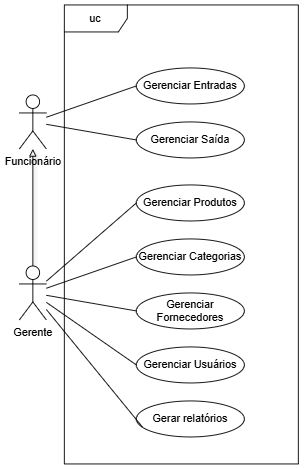

The diagram above was exported from draw.io. Its source (the exported page's mxGraphModel, read from the mxfile embedded in the PNG):
<mxGraphModel dx="1398" dy="549" grid="1" gridSize="10" guides="1" tooltips="1" connect="1" arrows="1" fold="1" page="1" pageScale="1" pageWidth="827" pageHeight="1169" math="0" shadow="0">
  <root>
    <mxCell id="0" />
    <mxCell id="1" parent="0" />
    <mxCell id="HMn3_FZxXyUM1pVe5Dku-8" value="Gerente" style="shape=umlActor;verticalLabelPosition=bottom;verticalAlign=top;html=1;outlineConnect=0;" vertex="1" parent="1">
      <mxGeometry x="250" y="360" width="30" height="60" as="geometry" />
    </mxCell>
    <mxCell id="HMn3_FZxXyUM1pVe5Dku-12" value="Funcionário" style="shape=umlActor;verticalLabelPosition=bottom;verticalAlign=top;html=1;outlineConnect=0;" vertex="1" parent="1">
      <mxGeometry x="250" y="170" width="30" height="60" as="geometry" />
    </mxCell>
    <mxCell id="HMn3_FZxXyUM1pVe5Dku-14" value="Gerenciar Fornecedores" style="ellipse;whiteSpace=wrap;html=1;" vertex="1" parent="1">
      <mxGeometry x="380" y="390" width="120" height="40" as="geometry" />
    </mxCell>
    <mxCell id="HMn3_FZxXyUM1pVe5Dku-15" value="Gerenciar Categorias" style="ellipse;whiteSpace=wrap;html=1;" vertex="1" parent="1">
      <mxGeometry x="380" y="330" width="120" height="40" as="geometry" />
    </mxCell>
    <mxCell id="HMn3_FZxXyUM1pVe5Dku-16" value="Gerenciar Produtos" style="ellipse;whiteSpace=wrap;html=1;" vertex="1" parent="1">
      <mxGeometry x="380" y="270" width="120" height="40" as="geometry" />
    </mxCell>
    <mxCell id="HMn3_FZxXyUM1pVe5Dku-17" value="Gerenciar Usuários" style="ellipse;whiteSpace=wrap;html=1;" vertex="1" parent="1">
      <mxGeometry x="380" y="450" width="120" height="40" as="geometry" />
    </mxCell>
    <mxCell id="HMn3_FZxXyUM1pVe5Dku-18" value="Gerar relatórios" style="ellipse;whiteSpace=wrap;html=1;" vertex="1" parent="1">
      <mxGeometry x="380" y="510" width="120" height="40" as="geometry" />
    </mxCell>
    <mxCell id="HMn3_FZxXyUM1pVe5Dku-19" value="Gerenciar Entradas" style="ellipse;whiteSpace=wrap;html=1;" vertex="1" parent="1">
      <mxGeometry x="380" y="140" width="120" height="40" as="geometry" />
    </mxCell>
    <mxCell id="HMn3_FZxXyUM1pVe5Dku-20" value="Gerenciar Saída" style="ellipse;whiteSpace=wrap;html=1;" vertex="1" parent="1">
      <mxGeometry x="380" y="200" width="120" height="40" as="geometry" />
    </mxCell>
    <mxCell id="HMn3_FZxXyUM1pVe5Dku-27" value="" style="endArrow=none;html=1;rounded=0;exitX=0;exitY=0.5;exitDx=0;exitDy=0;" edge="1" parent="1" source="HMn3_FZxXyUM1pVe5Dku-19" target="HMn3_FZxXyUM1pVe5Dku-12">
      <mxGeometry width="50" height="50" relative="1" as="geometry">
        <mxPoint x="120" y="530" as="sourcePoint" />
        <mxPoint x="210" y="360" as="targetPoint" />
      </mxGeometry>
    </mxCell>
    <mxCell id="HMn3_FZxXyUM1pVe5Dku-28" value="" style="endArrow=none;html=1;rounded=0;entryX=0;entryY=0.5;entryDx=0;entryDy=0;" edge="1" parent="1" source="HMn3_FZxXyUM1pVe5Dku-12" target="HMn3_FZxXyUM1pVe5Dku-20">
      <mxGeometry width="50" height="50" relative="1" as="geometry">
        <mxPoint x="210" y="360" as="sourcePoint" />
        <mxPoint x="390" y="310" as="targetPoint" />
      </mxGeometry>
    </mxCell>
    <mxCell id="HMn3_FZxXyUM1pVe5Dku-29" value="" style="endArrow=none;html=1;rounded=0;entryX=0;entryY=0.5;entryDx=0;entryDy=0;" edge="1" parent="1" source="HMn3_FZxXyUM1pVe5Dku-8" target="HMn3_FZxXyUM1pVe5Dku-16">
      <mxGeometry width="50" height="50" relative="1" as="geometry">
        <mxPoint x="210" y="360" as="sourcePoint" />
        <mxPoint x="390" y="310" as="targetPoint" />
      </mxGeometry>
    </mxCell>
    <mxCell id="HMn3_FZxXyUM1pVe5Dku-30" value="" style="endArrow=none;html=1;rounded=0;entryX=0;entryY=0.5;entryDx=0;entryDy=0;" edge="1" parent="1" source="HMn3_FZxXyUM1pVe5Dku-8" target="HMn3_FZxXyUM1pVe5Dku-15">
      <mxGeometry width="50" height="50" relative="1" as="geometry">
        <mxPoint x="210" y="360" as="sourcePoint" />
        <mxPoint x="390" y="310" as="targetPoint" />
      </mxGeometry>
    </mxCell>
    <mxCell id="HMn3_FZxXyUM1pVe5Dku-31" value="" style="endArrow=none;html=1;rounded=0;entryX=0;entryY=0.5;entryDx=0;entryDy=0;" edge="1" parent="1" source="HMn3_FZxXyUM1pVe5Dku-8" target="HMn3_FZxXyUM1pVe5Dku-14">
      <mxGeometry width="50" height="50" relative="1" as="geometry">
        <mxPoint x="210" y="360" as="sourcePoint" />
        <mxPoint x="390" y="310" as="targetPoint" />
      </mxGeometry>
    </mxCell>
    <mxCell id="HMn3_FZxXyUM1pVe5Dku-32" value="" style="endArrow=none;html=1;rounded=0;entryX=0;entryY=0.5;entryDx=0;entryDy=0;" edge="1" parent="1" source="HMn3_FZxXyUM1pVe5Dku-8" target="HMn3_FZxXyUM1pVe5Dku-17">
      <mxGeometry width="50" height="50" relative="1" as="geometry">
        <mxPoint x="210" y="360" as="sourcePoint" />
        <mxPoint x="390" y="310" as="targetPoint" />
      </mxGeometry>
    </mxCell>
    <mxCell id="HMn3_FZxXyUM1pVe5Dku-33" value="" style="endArrow=none;html=1;rounded=0;entryX=0.055;entryY=0.72;entryDx=0;entryDy=0;entryPerimeter=0;" edge="1" parent="1" source="HMn3_FZxXyUM1pVe5Dku-8" target="HMn3_FZxXyUM1pVe5Dku-18">
      <mxGeometry width="50" height="50" relative="1" as="geometry">
        <mxPoint x="210" y="360" as="sourcePoint" />
        <mxPoint x="390" y="310" as="targetPoint" />
      </mxGeometry>
    </mxCell>
    <mxCell id="HMn3_FZxXyUM1pVe5Dku-37" value="uc" style="shape=umlFrame;whiteSpace=wrap;html=1;pointerEvents=0;recursiveResize=0;container=1;collapsible=0;width=70;height=30;" vertex="1" parent="1">
      <mxGeometry x="300" y="70" width="260" height="510" as="geometry" />
    </mxCell>
    <mxCell id="HMn3_FZxXyUM1pVe5Dku-40" value="" style="endArrow=block;html=1;rounded=0;shadow=1;strokeColor=default;align=center;verticalAlign=middle;fontFamily=Helvetica;fontSize=11;fontColor=default;labelBackgroundColor=default;endFill=0;" edge="1" parent="1" source="HMn3_FZxXyUM1pVe5Dku-8" target="HMn3_FZxXyUM1pVe5Dku-12">
      <mxGeometry width="50" height="50" relative="1" as="geometry">
        <mxPoint x="110" y="380" as="sourcePoint" />
        <mxPoint x="160" y="330" as="targetPoint" />
      </mxGeometry>
    </mxCell>
  </root>
</mxGraphModel>